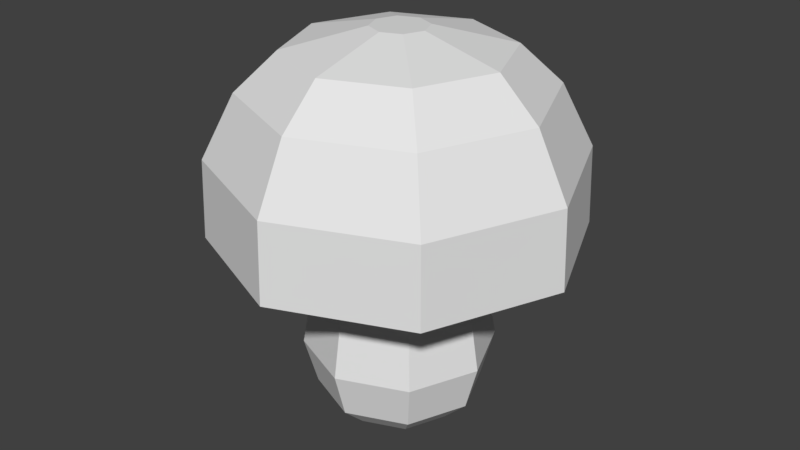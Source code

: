 # Source: Mushroom.blend  (saved by Blender 2.79.0; exported with 4.5.12 LTS)
import bpy
from mathutils import Matrix  # noqa: F401  (used for matrix-valued properties, if any)

bpy.ops.wm.read_factory_settings(use_empty=True)
scene = bpy.context.scene
scene.name = 'Scene'

# ---- collections
col_collection_1 = bpy.data.collections.new('Collection 1'); scene.collection.children.link(col_collection_1)

# ---- world
world_world = bpy.data.worlds.new('World'); scene.world = world_world
world_world.color = (0.05088, 0.05088, 0.05088)
world_world.use_sun_shadow = False
world_world.sun_shadow_jitter_overblur = 0.0
world_world.cycles.sampling_method = 'MANUAL'

# ---- meshes
me_cylinder_001 = bpy.data.meshes.new('Cylinder.001')
me_cylinder_001.from_pydata([(-3.644e-10, 1.173, 0.1453), (0.0, 1.0, 1.613), (0.8296, 0.8296, 0.1453), (0.7071, 0.7071, 1.613), (1.173, -5.257e-08, 0.1453), (1.0, -4.371e-08, 1.613), (0.8296, -0.8296, 0.1453), (0.7071, -0.7071, 1.613), (-1.029e-07, -1.173, 0.1453), (-8.742e-08, -1.0, 1.613), (-0.8296, -0.8296, 0.1453), (-0.7071, -0.7071, 1.613), (-1.173, 1.27e-08, 0.1453), (-1.0, 1.192e-08, 1.613), (-0.8296, 0.8296, 0.1453), (-0.7071, 0.7071, 1.613), (7.845e-09, 1.016, -0.4282), (0.7183, 0.7183, -0.4282), (1.016, -4.354e-08, -0.4282), (0.7183, -0.7183, -0.4282), (-8.097e-08, -1.016, -0.4282), (-0.7183, -0.7183, -0.4282), (-1.016, 1.298e-08, -0.4282), (-0.7183, 0.7183, -0.4282), (-1.661e-08, 0.7135, -0.7229), (0.5045, 0.5045, -0.7229), (0.7135, -3.105e-08, -0.7229), (0.5045, -0.5045, -0.7229), (-7.898e-08, -0.7135, -0.7229), (-0.5045, -0.5045, -0.7229), (-0.7135, 8.646e-09, -0.7229), (-0.5045, 0.5045, -0.7229), (1.586, 1.586, 1.613), (9.259e-09, 2.243, 1.613), (2.243, -1.073e-07, 1.613), (1.586, -1.586, 1.613), (-1.868e-07, -2.243, 1.613), (-1.586, -1.586, 1.613), (-2.243, 1.748e-08, 1.613), (-1.586, 1.586, 1.613), (1.282, 1.282, 3.358), (1.691e-08, 1.813, 3.358), (1.813, -8.377e-08, 3.358), (1.282, -1.282, 3.358), (-1.416e-07, -1.813, 3.358), (-1.282, -1.282, 3.358), (-1.813, 1.711e-08, 3.358), (-1.282, 1.282, 3.358), (0.9278, 0.9278, 3.825), (1.268e-08, 1.312, 3.825), (1.312, -5.238e-08, 3.825), (0.9278, -0.9278, 3.825), (-1.02e-07, -1.312, 3.825), (-0.9278, -0.9278, 3.825), (-1.312, 2.062e-08, 3.825), (-0.9278, 0.9278, 3.825), (0.2403, 0.2403, 4.065), (-6.297e-08, 0.3398, 4.065), (0.3398, -2.522e-09, 4.065), (0.2403, -0.2403, 4.065), (-9.268e-08, -0.3398, 4.065), (-0.2403, -0.2403, 4.065), (-0.3398, 1.638e-08, 4.065), (-0.2403, 0.2403, 4.065), (2.822e-08, 2.206, 2.584), (1.56, 1.56, 2.584), (-1.56, 1.56, 2.584), (-1.56, -1.56, 2.584), (-2.206, 2.434e-08, 2.584), (1.56, -1.56, 2.584), (-1.647e-07, -2.206, 2.584), (2.206, -9.842e-08, 2.584), (-1.391, 1.391, 1.613), (7.205e-09, 1.967, 1.613), (1.391, 1.391, 1.613), (1.967, -9.319e-08, 1.613), (1.391, -1.391, 1.613), (-1.391, -1.391, 1.613), (-1.967, 1.625e-08, 1.613), (-1.648e-07, -1.967, 1.613), (0.7071, 0.7071, 2.064), (-3.553e-15, 1.0, 2.064), (1.0, -4.371e-08, 2.064), (0.7071, -0.7071, 2.064), (-8.742e-08, -1.0, 2.064), (-0.7071, -0.7071, 2.064), (-1.0, 1.192e-08, 2.064), (-0.7071, 0.7071, 2.064), (7.205e-09, 1.967, 1.85), (1.391, 1.391, 1.85), (1.391, -1.391, 1.85), (-1.967, 1.625e-08, 1.85), (-1.648e-07, -1.967, 1.85), (-1.391, 1.391, 1.85), (1.967, -9.319e-08, 1.85), (-1.391, -1.391, 1.85), (-4.273e-10, 1.064, 0.7928), (0.7525, 0.7525, 0.7928), (1.064, -4.73e-08, 0.7928), (0.7525, -0.7525, 0.7928), (-9.346e-08, -1.064, 0.7928), (-0.7525, -0.7525, 0.7928), (-1.064, 1.191e-08, 0.7928), (-0.7525, 0.7525, 0.7928)], [], [(96, 1, 3, 97), (97, 3, 5, 98), (98, 5, 7, 99), (99, 7, 9, 100), (100, 9, 11, 101), (101, 11, 13, 102), (73, 72, 39, 33), (102, 13, 15, 103), (103, 15, 1, 96), (6, 8, 20, 19), (22, 23, 31, 30), (12, 14, 23, 22), (2, 4, 18, 17), (8, 10, 21, 20), (14, 0, 16, 23), (0, 2, 17, 16), (4, 6, 19, 18), (10, 12, 22, 21), (24, 25, 26, 27, 28, 29, 30, 31), (20, 21, 29, 28), (18, 19, 27, 26), (16, 17, 25, 24), (23, 16, 24, 31), (21, 22, 30, 29), (19, 20, 28, 27), (17, 18, 26, 25), (65, 64, 41, 40), (74, 73, 33, 32), (76, 75, 34, 35), (78, 77, 37, 38), (79, 76, 35, 36), (72, 78, 38, 39), (75, 74, 32, 34), (77, 79, 36, 37), (47, 46, 54, 55), (64, 66, 47, 41), (68, 67, 45, 46), (70, 69, 43, 44), (71, 65, 40, 42), (66, 68, 46, 47), (67, 70, 44, 45), (69, 71, 42, 43), (50, 48, 56, 58), (45, 44, 52, 53), (43, 42, 50, 51), (40, 41, 49, 48), (41, 47, 55, 49), (46, 45, 53, 54), (44, 43, 51, 52), (42, 40, 48, 50), (56, 57, 63, 62, 61, 60, 59, 58), (55, 54, 62, 63), (53, 52, 60, 61), (51, 50, 58, 59), (48, 49, 57, 56), (49, 55, 63, 57), (54, 53, 61, 62), (52, 51, 59, 60), (35, 34, 71, 69), (37, 36, 70, 67), (39, 38, 68, 66), (34, 32, 65, 71), (36, 35, 69, 70), (38, 37, 67, 68), (33, 39, 66, 64), (32, 33, 64, 65), (7, 5, 82, 83), (77, 78, 91, 95), (11, 9, 84, 85), (76, 79, 92, 90), (78, 72, 93, 91), (15, 13, 86, 87), (5, 3, 80, 82), (74, 75, 94, 89), (85, 84, 92, 95), (82, 80, 89, 94), (87, 86, 91, 93), (84, 83, 90, 92), (86, 85, 95, 91), (83, 82, 94, 90), (80, 81, 88, 89), (81, 87, 93, 88), (1, 15, 87, 81), (75, 76, 90, 94), (3, 1, 81, 80), (73, 74, 89, 88), (13, 11, 85, 86), (72, 73, 88, 93), (79, 77, 95, 92), (9, 7, 83, 84), (14, 103, 96, 0), (12, 102, 103, 14), (10, 101, 102, 12), (8, 100, 101, 10), (6, 99, 100, 8), (4, 98, 99, 6), (2, 97, 98, 4), (0, 96, 97, 2)])
_uv = me_cylinder_001.uv_layers.new(name='UVMap')
_uv.uv.foreach_set('vector', [0.5663, 0.8701, 0.5611, 0.9454, 0.513, 0.9423, 0.5152, 0.8668, 0.5152, 0.8668, 0.513, 0.9423, 0.4451, 0.9423, 0.4429, 0.8668, 0.4429, 0.8668, 0.4451, 0.9423, 0.3971, 0.9454, 0.3918, 0.8701, 0.8034, 0.872, 0.8055, 0.7965, 0.8735, 0.7965, 0.8757, 0.872, 0.1915, 0.8441, 0.1862, 0.9194, 0.1382, 0.9162, 0.1403, 0.8407, 0.1403, 0.8407, 0.1382, 0.9162, 0.07023, 0.9162, 0.06805, 0.8407, 0.03059, 0.1293, 0.03059, 0.2675, 0.007989, 0.2772, 0.007989, 0.1197, 0.06805, 0.8407, 0.07023, 0.9162, 0.02219, 0.9194, 0.01693, 0.8441, 0.7236, 0.8668, 0.7214, 0.9423, 0.6535, 0.9423, 0.6513, 0.8668, 0.7997, 0.9319, 0.8794, 0.9319, 0.874, 0.9835, 0.805, 0.9835, 0.992, 0.4802, 0.9432, 0.5306, 0.9329, 0.505, 0.9672, 0.4696, 0.06435, 0.7808, 0.007989, 0.7845, 0.02089, 0.7324, 0.06969, 0.7291, 0.5189, 0.8069, 0.4392, 0.8069, 0.4446, 0.7552, 0.5136, 0.7552, 0.2004, 0.7845, 0.1441, 0.7808, 0.1387, 0.7291, 0.1875, 0.7324, 0.7273, 0.8069, 0.6476, 0.8069, 0.653, 0.7552, 0.722, 0.7552, 0.6476, 0.8069, 0.5913, 0.8106, 0.6042, 0.7584, 0.653, 0.7552, 0.7433, 0.9281, 0.7997, 0.9319, 0.805, 0.9835, 0.7562, 0.9803, 0.1441, 0.7808, 0.06435, 0.7808, 0.06969, 0.7291, 0.1387, 0.7291, 0.8845, 0.505, 0.8502, 0.4696, 0.8502, 0.4194, 0.8845, 0.384, 0.9329, 0.384, 0.9672, 0.4194, 0.9672, 0.4696, 0.9329, 0.505, 0.9432, 0.3584, 0.992, 0.4088, 0.9672, 0.4194, 0.9329, 0.384, 0.8254, 0.4088, 0.8742, 0.3584, 0.8845, 0.384, 0.8502, 0.4194, 0.8742, 0.5306, 0.8254, 0.4802, 0.8502, 0.4696, 0.8845, 0.505, 0.9432, 0.5306, 0.8742, 0.5306, 0.8845, 0.505, 0.9329, 0.505, 0.992, 0.4088, 0.992, 0.4802, 0.9672, 0.4696, 0.9672, 0.4194, 0.8742, 0.3584, 0.9432, 0.3584, 0.9329, 0.384, 0.8845, 0.384, 0.8254, 0.4802, 0.8254, 0.4088, 0.8502, 0.4194, 0.8502, 0.4696, 0.478, 0.471, 0.4847, 0.3614, 0.5541, 0.3948, 0.5486, 0.4848, 0.1251, 0.03163, 0.03059, 0.1293, 0.007989, 0.1197, 0.1157, 0.00826, 0.3532, 0.1293, 0.2587, 0.03163, 0.2681, 0.00826, 0.3758, 0.1197, 0.1251, 0.3652, 0.2587, 0.3652, 0.2681, 0.3886, 0.1157, 0.3886, 0.3532, 0.2675, 0.3532, 0.1293, 0.3758, 0.1197, 0.3758, 0.2772, 0.03059, 0.2675, 0.1251, 0.3652, 0.1157, 0.3886, 0.007989, 0.2772, 0.2587, 0.03163, 0.1251, 0.03163, 0.1157, 0.00826, 0.2681, 0.00826, 0.2587, 0.3652, 0.3532, 0.2675, 0.3758, 0.2772, 0.2681, 0.3886, 0.0951, 0.4051, 0.2183, 0.4051, 0.2013, 0.4476, 0.1121, 0.4476, 0.8451, 0.009533, 0.8451, 0.1645, 0.7744, 0.1507, 0.7744, 0.02334, 0.7233, 0.471, 0.7233, 0.626, 0.6526, 0.6122, 0.6526, 0.4848, 0.3675, 0.8477, 0.2176, 0.8477, 0.231, 0.7747, 0.3542, 0.7747, 0.478, 0.626, 0.478, 0.471, 0.5486, 0.4848, 0.5486, 0.6122, 0.8451, 0.1645, 0.8383, 0.2741, 0.7689, 0.2408, 0.7744, 0.1507, 0.7233, 0.626, 0.7165, 0.7356, 0.6471, 0.7023, 0.6526, 0.6122, 0.4847, 0.7356, 0.478, 0.626, 0.5486, 0.6122, 0.5541, 0.7023, 0.1121, 0.6701, 0.04909, 0.6049, 0.1288, 0.5708, 0.1452, 0.5877, 0.3054, 0.4952, 0.3054, 0.6225, 0.2643, 0.6049, 0.2643, 0.5128, 0.2183, 0.7126, 0.0951, 0.7126, 0.1121, 0.6701, 0.2013, 0.6701, 0.007989, 0.6225, 0.007989, 0.4952, 0.04909, 0.5128, 0.04909, 0.6049, 0.7744, 0.02334, 0.7744, 0.1507, 0.7304, 0.1331, 0.7304, 0.04094, 0.6526, 0.4848, 0.6526, 0.6122, 0.6086, 0.5946, 0.6086, 0.5024, 0.3542, 0.7747, 0.231, 0.7747, 0.248, 0.7291, 0.3371, 0.7291, 0.5486, 0.6122, 0.5486, 0.4848, 0.5926, 0.5024, 0.5926, 0.5946, 0.1288, 0.5708, 0.1288, 0.5469, 0.1452, 0.53, 0.1682, 0.53, 0.1846, 0.5469, 0.1846, 0.5708, 0.1682, 0.5877, 0.1452, 0.5877, 0.1121, 0.4476, 0.2013, 0.4476, 0.1682, 0.53, 0.1452, 0.53, 0.2643, 0.5128, 0.2643, 0.6049, 0.1846, 0.5708, 0.1846, 0.5469, 0.2013, 0.6701, 0.1121, 0.6701, 0.1452, 0.5877, 0.1682, 0.5877, 0.04909, 0.6049, 0.04909, 0.5128, 0.1288, 0.5469, 0.1288, 0.5708, 0.04909, 0.5128, 0.1121, 0.4476, 0.1452, 0.53, 0.1288, 0.5469, 0.2013, 0.4476, 0.2643, 0.5128, 0.1846, 0.5469, 0.1682, 0.53, 0.2643, 0.6049, 0.2013, 0.6701, 0.1682, 0.5877, 0.1846, 0.5708, 0.3987, 0.7387, 0.3918, 0.6273, 0.478, 0.626, 0.4847, 0.7356, 0.8094, 0.6273, 0.8025, 0.7387, 0.7165, 0.7356, 0.7233, 0.626, 0.8025, 0.3584, 0.8094, 0.4698, 0.7233, 0.471, 0.7165, 0.3614, 0.3918, 0.6273, 0.3918, 0.4698, 0.478, 0.471, 0.478, 0.626, 0.3687, 0.9368, 0.2164, 0.9368, 0.2176, 0.8477, 0.3675, 0.8477, 0.8094, 0.4698, 0.8094, 0.6273, 0.7233, 0.626, 0.7233, 0.471, 0.9312, 0.00826, 0.9312, 0.1658, 0.8451, 0.1645, 0.8451, 0.009533, 0.3918, 0.4698, 0.3987, 0.3584, 0.4847, 0.3614, 0.478, 0.471, 0.3971, 0.9454, 0.4451, 0.9423, 0.4451, 0.9835, 0.3971, 0.9867, 0.9682, 0.106, 0.9682, 0.2441, 0.9472, 0.2441, 0.9472, 0.106, 0.1382, 0.9162, 0.1862, 0.9194, 0.1862, 0.9606, 0.1382, 0.9575, 0.8254, 0.6853, 0.8254, 0.5472, 0.8464, 0.5472, 0.8464, 0.6853, 0.9682, 0.2441, 0.9742, 0.3418, 0.9532, 0.3418, 0.9472, 0.2441, 0.02219, 0.9194, 0.07023, 0.9162, 0.07023, 0.9575, 0.02219, 0.9606, 0.4451, 0.9423, 0.513, 0.9423, 0.513, 0.9835, 0.4451, 0.9835, 0.9199, 0.7558, 0.9163, 0.8939, 0.8953, 0.8933, 0.8989, 0.7552, 0.4711, 0.1399, 0.4711, 0.2102, 0.3918, 0.2441, 0.3918, 0.106, 0.5871, 0.2598, 0.6351, 0.2102, 0.7144, 0.2441, 0.6199, 0.3418, 0.5871, 0.09026, 0.5191, 0.09026, 0.4863, 0.00826, 0.6199, 0.00826, 0.4711, 0.2102, 0.5191, 0.2598, 0.4863, 0.3418, 0.3918, 0.2441, 0.5191, 0.09026, 0.4711, 0.1399, 0.3918, 0.106, 0.4863, 0.00826, 0.5191, 0.2598, 0.5871, 0.2598, 0.6199, 0.3418, 0.4863, 0.3418, 0.6351, 0.2102, 0.6351, 0.1399, 0.7144, 0.106, 0.7144, 0.2441, 0.6351, 0.1399, 0.5871, 0.09026, 0.6199, 0.00826, 0.7144, 0.106, 0.6535, 0.9423, 0.7214, 0.9423, 0.7214, 0.9835, 0.6535, 0.9835, 0.9163, 0.8939, 0.9199, 0.9917, 0.8989, 0.9912, 0.8953, 0.8933, 0.513, 0.9423, 0.5611, 0.9454, 0.5611, 0.9867, 0.513, 0.9835, 0.3424, 0.5438, 0.3459, 0.6416, 0.3249, 0.6411, 0.3214, 0.5432, 0.07023, 0.9162, 0.1382, 0.9162, 0.1382, 0.9575, 0.07023, 0.9575, 0.3459, 0.4057, 0.3424, 0.5438, 0.3214, 0.5432, 0.3249, 0.4051, 0.9742, 0.00826, 0.9682, 0.106, 0.9472, 0.106, 0.9532, 0.00826, 0.8735, 0.7965, 0.8055, 0.7965, 0.8055, 0.7552, 0.8735, 0.7552, 0.7273, 0.8069, 0.7236, 0.8668, 0.6513, 0.8668, 0.6476, 0.8069, 0.06435, 0.7808, 0.06805, 0.8407, 0.01693, 0.8441, 0.007989, 0.7845, 0.1441, 0.7808, 0.1403, 0.8407, 0.06805, 0.8407, 0.06435, 0.7808, 0.2004, 0.7845, 0.1915, 0.8441, 0.1403, 0.8407, 0.1441, 0.7808, 0.7997, 0.9319, 0.8034, 0.872, 0.8757, 0.872, 0.8794, 0.9319, 0.7433, 0.9281, 0.7522, 0.8686, 0.8034, 0.872, 0.7997, 0.9319, 0.5189, 0.8069, 0.5152, 0.8668, 0.4429, 0.8668, 0.4392, 0.8069, 0.5753, 0.8106, 0.5663, 0.8701, 0.5152, 0.8668, 0.5189, 0.8069])
me_cylinder_001.use_remesh_preserve_volume = False
me_cylinder_001.use_remesh_preserve_attributes = False
me_cylinder_001.use_mirror_vertex_groups = False
me_cylinder_001.update()

# ---- objects
ob_cylinder = bpy.data.objects.new('Cylinder', me_cylinder_001)

# ---- transforms, parenting, visibility, modifiers, constraints
ob_cylinder.location = (0.0, 0.0, 0.0)
ob_cylinder.lineart.crease_threshold = 0.0

# ---- collection membership
col_collection_1.objects.link(ob_cylinder)

# ---- scene / render settings (as saved in the file)
scene.frame_start = 1; scene.frame_end = 250; scene.frame_set(1)
scene.render.engine = 'BLENDER_EEVEE_NEXT'
scene.render.resolution_percentage = 50
scene.render.dither_intensity = 0.0
scene.cycles.use_denoising = False
scene.cycles.samples = 128
scene.cycles.sampling_pattern = 'TABULATED_SOBOL'
scene.cycles.light_sampling_threshold = 0.0
scene.cycles.use_adaptive_sampling = False
scene.cycles.use_light_tree = False
scene.cycles.blur_glossy = 0.0
scene.cycles.sample_clamp_indirect = 0.0
scene.view_settings.view_transform = 'Standard'
bpy.context.view_layer.update()

# ---- added for rendering (the .blend has no active camera and no usable light): camera, sun
cam_auto = bpy.data.cameras.new('AutoCamera')
cam_auto.lens = 50.0
cam_auto.sensor_width = 36.0
cam_auto.clip_end = 1000.0
ob_auto_camera = bpy.data.objects.new('AutoCamera', cam_auto)
scene.collection.objects.link(ob_auto_camera)
ob_auto_camera.location = (7.35288, -8.82346, 7.55314)
ob_auto_camera.rotation_euler = (1.09748, -7.21219e-08, 0.694738)
scene.camera = ob_auto_camera
light_auto_sun = bpy.data.lights.new('AutoSun', 'SUN')
light_auto_sun.energy = 3.0
light_auto_sun.angle = 0.0523599
ob_auto_sun = bpy.data.objects.new('AutoSun', light_auto_sun)
scene.collection.objects.link(ob_auto_sun)
ob_auto_sun.rotation_euler = (0.872665, 0.174533, 0.523599)
bpy.context.view_layer.update()
